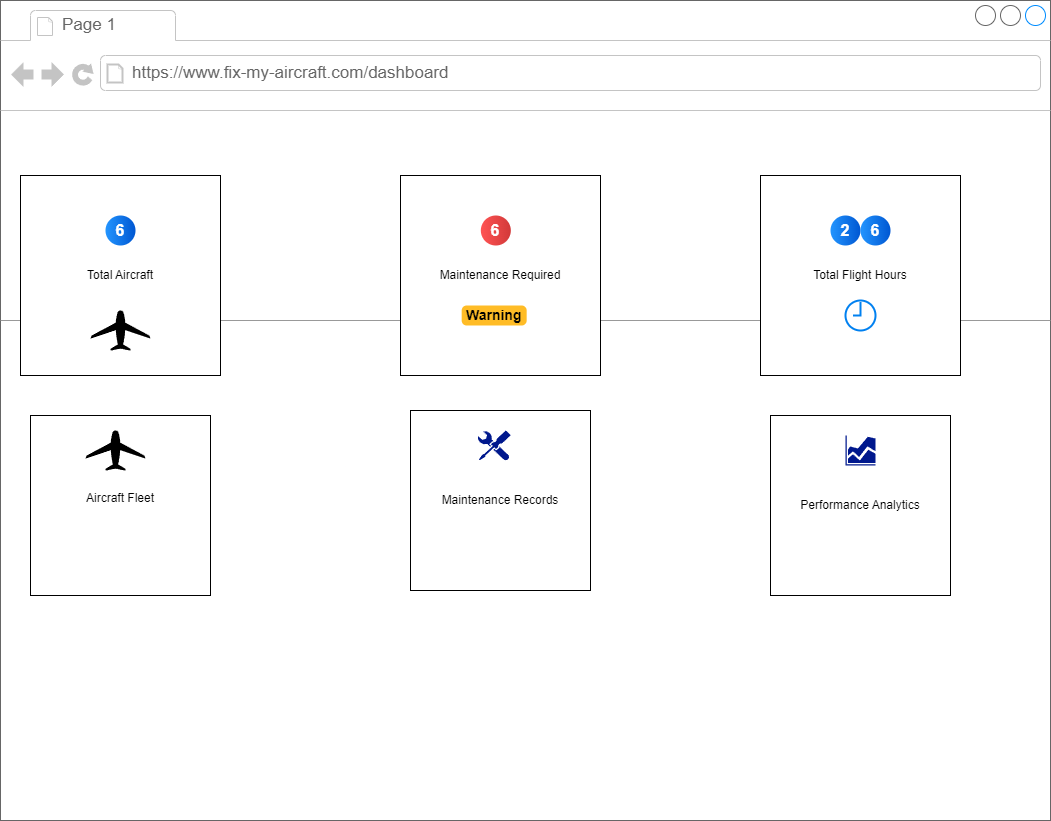

The diagram above was exported from draw.io. Its source (the exported page's mxGraphModel, read from the mxfile embedded in the PNG):
<mxGraphModel dx="1871" dy="1040" grid="1" gridSize="10" guides="1" tooltips="1" connect="1" arrows="1" fold="1" page="1" pageScale="1" pageWidth="1100" pageHeight="850" background="none" math="0" shadow="0">
  <root>
    <mxCell id="0" />
    <mxCell id="1" parent="0" />
    <mxCell id="7026571954dc6520-1" value="" style="strokeWidth=1;shadow=0;dashed=0;align=center;html=1;shape=mxgraph.mockup.containers.browserWindow;rSize=0;strokeColor=#666666;mainText=,;recursiveResize=0;rounded=0;labelBackgroundColor=none;fontFamily=Verdana;fontSize=12" parent="1" vertex="1">
      <mxGeometry x="30" y="15" width="1050" height="820" as="geometry" />
    </mxCell>
    <mxCell id="7026571954dc6520-2" value="Page 1" style="strokeWidth=1;shadow=0;dashed=0;align=center;html=1;shape=mxgraph.mockup.containers.anchor;fontSize=17;fontColor=#666666;align=left;" parent="7026571954dc6520-1" vertex="1">
      <mxGeometry x="60" y="12" width="110" height="26" as="geometry" />
    </mxCell>
    <mxCell id="7026571954dc6520-3" value="https://www.fix-my-aircraft.com/dashboard" style="strokeWidth=1;shadow=0;dashed=0;align=center;html=1;shape=mxgraph.mockup.containers.anchor;rSize=0;fontSize=17;fontColor=#666666;align=left;" parent="7026571954dc6520-1" vertex="1">
      <mxGeometry x="130" y="60" width="250" height="26" as="geometry" />
    </mxCell>
    <mxCell id="7026571954dc6520-15" value="" style="verticalLabelPosition=bottom;shadow=0;dashed=0;align=center;html=1;verticalAlign=top;strokeWidth=1;shape=mxgraph.mockup.markup.line;strokeColor=#999999;rounded=0;labelBackgroundColor=none;fillColor=#ffffff;fontFamily=Verdana;fontSize=12;fontColor=#000000;" parent="7026571954dc6520-1" vertex="1">
      <mxGeometry y="310" width="1050" height="20" as="geometry" />
    </mxCell>
    <mxCell id="MrhNjNdcelZqXIUZ-jf7-1" value="Aircraft Fleet&lt;br&gt;&lt;div&gt;&lt;span style=&quot;color: rgba(0, 0, 0, 0); font-family: monospace; font-size: 0px; text-align: start; text-wrap-mode: nowrap;&quot;&gt;%3CmxGraphModel%3E%3Croot%3E%3CmxCell%20id%3D%220%22%2F%3E%3CmxCell%20id%3D%221%22%20parent%3D%220%22%2F%3E%3CmxCell%20id%3D%222%22%20value%3D%22%22%20style%3D%22whiteSpace%3Dwrap%3Bhtml%3D1%3Baspect%3Dfixed%3B%22%20vertex%3D%221%22%20parent%3D%221%22%3E%3CmxGeometry%20x%3D%2270%22%20y%3D%22330%22%20width%3D%22180%22%20height%3D%22180%22%20as%3D%22geometry%22%2F%3E%3C%2FmxCell%3E%3C%2Froot%3E%3C%2FmxGraphModel%3E&lt;/span&gt;&lt;/div&gt;" style="whiteSpace=wrap;html=1;aspect=fixed;" vertex="1" parent="7026571954dc6520-1">
      <mxGeometry x="30" y="415" width="180" height="180" as="geometry" />
    </mxCell>
    <mxCell id="MrhNjNdcelZqXIUZ-jf7-2" value="Maintenance Records" style="whiteSpace=wrap;html=1;aspect=fixed;" vertex="1" parent="7026571954dc6520-1">
      <mxGeometry x="410" y="410" width="180" height="180" as="geometry" />
    </mxCell>
    <mxCell id="MrhNjNdcelZqXIUZ-jf7-3" value="Performance Analytics" style="whiteSpace=wrap;html=1;aspect=fixed;" vertex="1" parent="7026571954dc6520-1">
      <mxGeometry x="770" y="415" width="180" height="180" as="geometry" />
    </mxCell>
    <mxCell id="MrhNjNdcelZqXIUZ-jf7-4" value="" style="shape=mxgraph.signs.transportation.airplane_5;html=1;pointerEvents=1;fillColor=#000000;strokeColor=none;verticalLabelPosition=bottom;verticalAlign=top;align=center;" vertex="1" parent="7026571954dc6520-1">
      <mxGeometry x="85" y="430" width="60" height="40" as="geometry" />
    </mxCell>
    <mxCell id="MrhNjNdcelZqXIUZ-jf7-5" value="" style="sketch=0;aspect=fixed;pointerEvents=1;shadow=0;dashed=0;html=1;strokeColor=none;labelPosition=center;verticalLabelPosition=bottom;verticalAlign=top;align=center;fillColor=#00188D;shape=mxgraph.mscae.enterprise.tool;" vertex="1" parent="7026571954dc6520-1">
      <mxGeometry x="477.00000000000006" y="430" width="33.33" height="30" as="geometry" />
    </mxCell>
    <mxCell id="MrhNjNdcelZqXIUZ-jf7-13" value="" style="sketch=0;aspect=fixed;pointerEvents=1;shadow=0;dashed=0;html=1;strokeColor=none;labelPosition=center;verticalLabelPosition=bottom;verticalAlign=top;align=center;fillColor=#00188D;shape=mxgraph.mscae.general.graph" vertex="1" parent="7026571954dc6520-1">
      <mxGeometry x="845" y="435" width="30" height="30" as="geometry" />
    </mxCell>
    <mxCell id="MrhNjNdcelZqXIUZ-jf7-25" value="Total Aircraft" style="whiteSpace=wrap;html=1;aspect=fixed;" vertex="1" parent="7026571954dc6520-1">
      <mxGeometry x="20" y="175" width="200" height="200" as="geometry" />
    </mxCell>
    <mxCell id="MrhNjNdcelZqXIUZ-jf7-26" value="Maintenance Required" style="whiteSpace=wrap;html=1;aspect=fixed;" vertex="1" parent="7026571954dc6520-1">
      <mxGeometry x="400" y="175" width="200" height="200" as="geometry" />
    </mxCell>
    <mxCell id="MrhNjNdcelZqXIUZ-jf7-27" value="Total Flight Hours" style="whiteSpace=wrap;html=1;aspect=fixed;" vertex="1" parent="7026571954dc6520-1">
      <mxGeometry x="760" y="175" width="200" height="200" as="geometry" />
    </mxCell>
    <mxCell id="MrhNjNdcelZqXIUZ-jf7-28" value="6" style="ellipse;whiteSpace=wrap;html=1;aspect=fixed;rotation=0;gradientColor=#0057D2;strokeColor=none;gradientDirection=east;fillColor=#2395FF;rounded=0;pointerEvents=0;fontFamily=Helvetica;fontSize=16;fontColor=#FFFFFF;spacingTop=4;spacingBottom=4;spacingLeft=4;spacingRight=4;points=[];fontStyle=1" vertex="1" parent="7026571954dc6520-1">
      <mxGeometry x="105" y="215" width="30" height="30" as="geometry" />
    </mxCell>
    <mxCell id="MrhNjNdcelZqXIUZ-jf7-30" value="6" style="ellipse;whiteSpace=wrap;html=1;aspect=fixed;rotation=0;gradientColor=#D23939;strokeColor=none;gradientDirection=east;fillColor=#FF5454;rounded=0;pointerEvents=0;fontFamily=Helvetica;fontSize=16;fontColor=#FFFFFF;spacingTop=4;spacingBottom=4;spacingLeft=4;spacingRight=4;points=[];fontStyle=1" vertex="1" parent="7026571954dc6520-1">
      <mxGeometry x="480.33" y="215" width="30" height="30" as="geometry" />
    </mxCell>
    <mxCell id="MrhNjNdcelZqXIUZ-jf7-31" value="2" style="ellipse;whiteSpace=wrap;html=1;aspect=fixed;rotation=0;gradientColor=#0057D2;strokeColor=none;gradientDirection=east;fillColor=#2395FF;rounded=0;pointerEvents=0;fontFamily=Helvetica;fontSize=16;fontColor=#FFFFFF;spacingTop=4;spacingBottom=4;spacingLeft=4;spacingRight=4;points=[];fontStyle=1" vertex="1" parent="7026571954dc6520-1">
      <mxGeometry x="830" y="215" width="30" height="30" as="geometry" />
    </mxCell>
    <mxCell id="MrhNjNdcelZqXIUZ-jf7-32" value="6" style="ellipse;whiteSpace=wrap;html=1;aspect=fixed;rotation=0;gradientColor=#0057D2;strokeColor=none;gradientDirection=east;fillColor=#2395FF;rounded=0;pointerEvents=0;fontFamily=Helvetica;fontSize=16;fontColor=#FFFFFF;spacingTop=4;spacingBottom=4;spacingLeft=4;spacingRight=4;points=[];fontStyle=1" vertex="1" parent="7026571954dc6520-1">
      <mxGeometry x="860" y="215" width="30" height="30" as="geometry" />
    </mxCell>
    <mxCell id="MrhNjNdcelZqXIUZ-jf7-33" value="Warning" style="html=1;shadow=0;dashed=0;shape=mxgraph.bootstrap.rrect;rSize=5;strokeColor=none;strokeWidth=1;fillColor=#FFBC26;fontColor=#000000;whiteSpace=wrap;align=left;verticalAlign=middle;spacingLeft=0;fontStyle=1;fontSize=14;spacing=5;" vertex="1" parent="7026571954dc6520-1">
      <mxGeometry x="461.17" y="305" width="65" height="20" as="geometry" />
    </mxCell>
    <mxCell id="MrhNjNdcelZqXIUZ-jf7-34" value="" style="shape=mxgraph.signs.transportation.airplane_5;html=1;pointerEvents=1;fillColor=#000000;strokeColor=none;verticalLabelPosition=bottom;verticalAlign=top;align=center;" vertex="1" parent="7026571954dc6520-1">
      <mxGeometry x="90" y="310" width="60" height="40" as="geometry" />
    </mxCell>
    <mxCell id="MrhNjNdcelZqXIUZ-jf7-35" value="" style="html=1;verticalLabelPosition=bottom;align=center;labelBackgroundColor=#ffffff;verticalAlign=top;strokeWidth=2;strokeColor=#0080F0;shadow=0;dashed=0;shape=mxgraph.ios7.icons.clock;" vertex="1" parent="7026571954dc6520-1">
      <mxGeometry x="845" y="300" width="30" height="30" as="geometry" />
    </mxCell>
  </root>
</mxGraphModel>